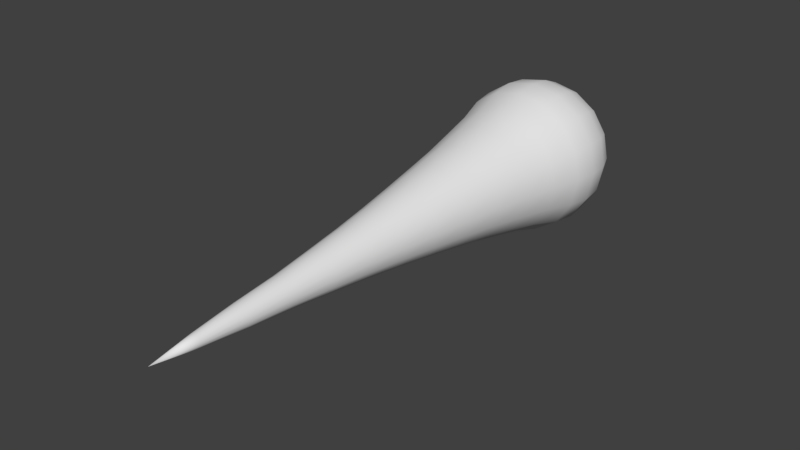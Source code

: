# Source: ghost_spirit.blend  (saved by Blender 2.79.0; exported with 4.5.12 LTS)
import bpy
from mathutils import Matrix  # noqa: F401  (used for matrix-valued properties, if any)

bpy.ops.wm.read_factory_settings(use_empty=True)
scene = bpy.context.scene
scene.name = 'Scene'

# ---- collections
col_collection_1 = bpy.data.collections.new('Collection 1'); scene.collection.children.link(col_collection_1)

# ---- world
world_world = bpy.data.worlds.new('World'); scene.world = world_world
world_world.color = (0.05088, 0.05088, 0.05088)
world_world.use_sun_shadow = False
world_world.sun_shadow_jitter_overblur = 0.0
world_world.cycles.sampling_method = 'MANUAL'

# ---- meshes
me_sphere = bpy.data.meshes.new('Sphere')
me_sphere.from_pydata([(2.052e-08, 0.2004, -0.04473), (2.052e-08, 0.1836, -0.08641), (2.052e-08, 0.157, -0.1222), (2.052e-08, 0.1184, -0.1497), (1.029e-05, 0.07515, -0.1668), (0.0001076, 0.02441, -0.1719), (0.0003232, -0.02974, -0.1641), (0.0007288, -0.09547, -0.144), (0.002156, -0.2524, -0.1107), (0.006213, -0.5961, -0.0566), (0.008882, -0.9932, -0.01458), (0.008891, -1.094, 5.4e-08), (0.01712, 0.2004, -0.04133), (0.03307, 0.1836, -0.07984), (0.04677, 0.157, -0.1129), (0.05728, 0.1184, -0.1383), (0.06386, 0.07515, -0.1541), (0.06587, 0.02441, -0.1588), (0.06312, -0.02974, -0.1516), (0.05582, -0.09547, -0.133), (0.04452, -0.2524, -0.1023), (0.02787, -0.5961, -0.05229), (0.01446, -0.9932, -0.01347), (-2.707e-08, 0.2061, 7.844e-08), (0.03163, 0.2004, -0.03163), (0.0611, 0.1836, -0.0611), (0.08641, 0.157, -0.08641), (0.1058, 0.1184, -0.1058), (0.118, 0.07515, -0.118), (0.1216, 0.02441, -0.1215), (0.1164, -0.02974, -0.116), (0.1025, -0.09547, -0.1018), (0.08043, -0.2524, -0.07828), (0.04623, -0.5961, -0.04002), (0.01919, -0.9932, -0.01031), (0.04133, 0.2004, -0.01712), (0.07984, 0.1836, -0.03307), (0.1129, 0.157, -0.04677), (0.1383, 0.1184, -0.05728), (0.1542, 0.07515, -0.06385), (0.1589, 0.02441, -0.06576), (0.1519, -0.02974, -0.0628), (0.1337, -0.09547, -0.05509), (0.1044, -0.2524, -0.04236), (0.0585, -0.5961, -0.02166), (0.02235, -0.9932, -0.005579), (0.04473, 0.2004, 3.723e-08), (0.08641, 0.1836, 4.753e-08), (0.1222, 0.157, 4.753e-08), (0.1497, 0.1184, 5.783e-08), (0.1669, 0.07515, 6.812e-08), (0.172, 0.02441, 6.735e-08), (0.1644, -0.02974, 6.276e-08), (0.1447, -0.09547, 7.238e-08), (0.1129, -0.2524, 5.732e-08), (0.06281, -0.5961, 6.151e-08), (0.02346, -0.9932, 5.148e-08), (0.04133, 0.2004, 0.01712), (0.07984, 0.1836, 0.03307), (0.1129, 0.157, 0.04677), (0.1383, 0.1184, 0.05728), (0.1542, 0.07515, 0.06385), (0.1589, 0.02441, 0.06577), (0.1519, -0.02974, 0.0628), (0.1337, -0.09547, 0.05509), (0.1044, -0.2524, 0.04236), (0.0585, -0.5961, 0.02166), (0.02235, -0.9932, 0.005579), (0.03163, 0.2004, 0.03163), (0.0611, 0.1836, 0.0611), (0.08641, 0.157, 0.08641), (0.1058, 0.1184, 0.1058), (0.118, 0.07515, 0.118), (0.1216, 0.02441, 0.1215), (0.1164, -0.02974, 0.116), (0.1025, -0.09547, 0.1018), (0.08043, -0.2524, 0.07828), (0.04623, -0.5961, 0.04002), (0.01919, -0.9932, 0.01031), (0.01712, 0.2004, 0.04133), (0.03307, 0.1836, 0.07984), (0.04677, 0.157, 0.1129), (0.05728, 0.1184, 0.1383), (0.06386, 0.07515, 0.1541), (0.06587, 0.02441, 0.1588), (0.06312, -0.02974, 0.1516), (0.05582, -0.09547, 0.133), (0.04452, -0.2524, 0.1023), (0.02787, -0.5961, 0.05229), (0.01446, -0.9932, 0.01347), (8.933e-09, 0.2004, 0.04473), (-5.231e-09, 0.1836, 0.08641), (-1.296e-08, 0.157, 0.1222), (-3.098e-08, 0.1184, 0.1497), (1.021e-05, 0.07515, 0.1668), (0.0001075, 0.02441, 0.1719), (0.0003231, -0.02974, 0.1641), (0.0007287, -0.09547, 0.144), (0.002156, -0.2524, 0.1107), (0.006213, -0.5961, 0.0566), (0.008882, -0.9932, 0.01458), (-0.01712, 0.2004, 0.04133), (-0.03307, 0.1836, 0.07984), (-0.04677, 0.157, 0.1129), (-0.05728, 0.1184, 0.1383), (-0.06384, 0.07515, 0.1542), (-0.06566, 0.02441, 0.1588), (-0.06249, -0.02974, 0.1516), (-0.05437, -0.09547, 0.133), (-0.04022, -0.2524, 0.1023), (-0.01546, -0.5961, 0.05232), (0.003297, -0.9932, 0.01347), (-0.03163, 0.2004, 0.03163), (-0.0611, 0.1836, 0.0611), (-0.08641, 0.157, 0.08641), (-0.1058, 0.1184, 0.1058), (-0.118, 0.07515, 0.118), (-0.1215, 0.02441, 0.1216), (-0.1158, -0.02974, 0.1161), (-0.1011, -0.09547, 0.1019), (-0.07623, -0.2524, 0.07837), (-0.03391, -0.5961, 0.0401), (-0.001458, -0.9932, 0.01033), (-0.04133, 0.2004, 0.01712), (-0.07984, 0.1836, 0.03307), (-0.1129, 0.157, 0.04677), (-0.1383, 0.1184, 0.05728), (-0.1542, 0.07515, 0.06386), (-0.1588, 0.02441, 0.0658), (-0.1515, -0.02974, 0.06287), (-0.1325, -0.09547, 0.05517), (-0.1004, -0.2524, 0.04247), (-0.04635, -0.5961, 0.02175), (-0.004664, -0.9932, 0.0056), (-0.04473, 0.2004, 1.663e-08), (-0.08641, 0.1836, -3.975e-09), (-0.1222, 0.157, -1.428e-08), (-0.1497, 0.1184, -2.973e-08), (-0.1669, 0.07515, -6.06e-08), (-0.1719, 0.02441, -4.541e-08), (-0.1641, -0.02974, -3.866e-08), (-0.1436, -0.09547, -3.184e-08), (-0.109, -0.2524, 1.144e-09), (-0.05086, -0.5961, 2.762e-08), (-0.005828, -0.9932, 4.474e-08), (-0.04133, 0.2004, -0.01712), (-0.07984, 0.1836, -0.03307), (-0.1129, 0.157, -0.04677), (-0.1383, 0.1184, -0.05728), (-0.1542, 0.07515, -0.06386), (-0.1588, 0.02441, -0.0658), (-0.1515, -0.02974, -0.06287), (-0.1325, -0.09547, -0.05517), (-0.1004, -0.2524, -0.04247), (-0.04635, -0.5961, -0.02175), (-0.004664, -0.9932, -0.0056), (-0.03163, 0.2004, -0.03163), (-0.0611, 0.1836, -0.0611), (-0.08641, 0.157, -0.08641), (-0.1058, 0.1184, -0.1058), (-0.118, 0.07515, -0.118), (-0.1215, 0.02441, -0.1216), (-0.1158, -0.02974, -0.1161), (-0.1011, -0.09547, -0.1019), (-0.07623, -0.2524, -0.07837), (-0.03391, -0.5961, -0.0401), (-0.001458, -0.9932, -0.01033), (-0.01712, 0.2004, -0.04133), (-0.03307, 0.1836, -0.07984), (-0.04677, 0.157, -0.1129), (-0.05728, 0.1184, -0.1383), (-0.06384, 0.07515, -0.1542), (-0.06566, 0.02441, -0.1588), (-0.06249, -0.02974, -0.1516), (-0.05437, -0.09547, -0.133), (-0.04022, -0.2524, -0.1023), (-0.01546, -0.5961, -0.05232), (0.003297, -0.9932, -0.01347), (0.008038, -0.7847, -0.03449), (0.02124, -0.7847, -0.03186), (0.03243, -0.7847, -0.02439), (0.0399, -0.7847, -0.0132), (0.04253, -0.7847, 5.626e-08), (0.0399, -0.7847, 0.0132), (0.03243, -0.7847, 0.02439), (0.02124, -0.7847, 0.03186), (0.008038, -0.7847, 0.03449), (-0.005175, -0.7847, 0.03188), (-0.01643, -0.7847, 0.02444), (-0.02403, -0.7847, 0.01326), (-0.0268, -0.7847, 3.721e-08), (-0.02403, -0.7847, -0.01326), (-0.01643, -0.7847, -0.02444), (-0.005175, -0.7847, -0.03188), (0.004199, -0.4279, -0.08133), (0.03532, -0.4279, -0.07514), (0.06171, -0.4279, -0.05751), (0.07934, -0.4279, -0.03112), (0.08553, -0.4279, 6.004e-08), (0.07934, -0.4279, 0.03112), (0.06171, -0.4279, 0.05751), (0.03532, -0.4279, 0.07514), (0.004199, -0.4279, 0.08133), (-0.02695, -0.4279, 0.07517), (-0.05343, -0.4279, 0.05761), (-0.07126, -0.4279, 0.03123), (-0.07768, -0.4279, 1.567e-08), (-0.07126, -0.4279, -0.03123), (-0.05343, -0.4279, -0.05761), (-0.02695, -0.4279, -0.07517), (0.001357, -0.1723, -0.1275), (0.05014, -0.1723, -0.1178), (0.09149, -0.1723, -0.09014), (0.1191, -0.1723, -0.04878), (0.1288, -0.1723, 6.464e-08), (0.1191, -0.1723, 0.04878), (0.09149, -0.1723, 0.09014), (0.05014, -0.1723, 0.1178), (0.001357, -0.1723, 0.1275), (-0.04744, -0.1723, 0.1178), (-0.08888, -0.1723, 0.09022), (-0.1167, -0.1723, 0.04888), (-0.1266, -0.1723, -1.511e-08), (-0.1167, -0.1723, -0.04888), (-0.08888, -0.1723, -0.09022), (-0.04744, -0.1723, -0.1178), (0.003143, -0.3402, -0.09567), (0.03976, -0.3402, -0.08839), (0.07079, -0.3402, -0.06765), (0.09153, -0.3402, -0.03661), (0.09881, -0.3402, 5.882e-08), (0.09153, -0.3402, 0.03661), (0.07079, -0.3402, 0.06765), (0.03976, -0.3402, 0.08839), (0.003143, -0.3402, 0.09567), (-0.03349, -0.3402, 0.08842), (-0.06462, -0.3402, 0.06775), (-0.08556, -0.3402, 0.03672), (-0.09306, -0.3402, 8.613e-09), (-0.08556, -0.3402, -0.03672), (-0.06462, -0.3402, -0.06775), (-0.03349, -0.3402, -0.08842), (0.005225, -0.512, -0.06833), (0.03138, -0.512, -0.06313), (0.05354, -0.512, -0.04832), (0.06836, -0.512, -0.02615), (0.07356, -0.512, 6.087e-08), (0.06836, -0.512, 0.02615), (0.05354, -0.512, 0.04832), (0.03138, -0.512, 0.06313), (0.005225, -0.512, 0.06833), (-0.02095, -0.512, 0.06316), (-0.04321, -0.512, 0.04841), (-0.05821, -0.512, 0.02625), (-0.06363, -0.512, 2.197e-08), (-0.05821, -0.512, -0.02625), (-0.04321, -0.512, -0.04841), (-0.02095, -0.512, -0.06316), (0.007215, -0.6904, -0.04539), (0.02459, -0.6904, -0.04194), (0.03931, -0.6904, -0.0321), (0.04915, -0.6904, -0.01737), (0.05261, -0.6904, 5.893e-08), (0.04915, -0.6904, 0.01737), (0.03931, -0.6904, 0.0321), (0.02459, -0.6904, 0.04194), (0.007215, -0.6904, 0.04539), (-0.01017, -0.6904, 0.04196), (-0.02498, -0.6904, 0.03217), (-0.03497, -0.6904, 0.01745), (-0.0386, -0.6904, 3.264e-08), (-0.03497, -0.6904, -0.01745), (-0.02498, -0.6904, -0.03217), (-0.01017, -0.6904, -0.04196), (0.00866, -0.8889, -0.02587), (0.01856, -0.8889, -0.0239), (0.02695, -0.8889, -0.01829), (0.03256, -0.8889, -0.009901), (0.03453, -0.8889, 5.422e-08), (0.03256, -0.8889, 0.009901), (0.02695, -0.8889, 0.01829), (0.01856, -0.8889, 0.0239), (0.00866, -0.8889, 0.02587), (-0.001252, -0.8889, 0.02392), (-0.009694, -0.8889, 0.01833), (-0.01539, -0.8889, 0.009945), (-0.01747, -0.8889, 4.081e-08), (-0.01539, -0.8889, -0.009945), (-0.009694, -0.8889, -0.01833), (-0.001252, -0.8889, -0.02392)], [], [(3, 2, 14, 15), (258, 9, 21, 259), (0, 23, 12), (7, 6, 18, 19), (4, 3, 15, 16), (11, 10, 22), (1, 0, 12, 13), (210, 7, 19, 211), (5, 4, 16, 17), (2, 1, 13, 14), (226, 8, 20, 227), (6, 5, 17, 18), (211, 19, 31, 212), (17, 16, 28, 29), (14, 13, 25, 26), (227, 20, 32, 228), (18, 17, 29, 30), (15, 14, 26, 27), (259, 21, 33, 260), (12, 23, 24), (19, 18, 30, 31), (16, 15, 27, 28), (11, 22, 34), (13, 12, 24, 25), (24, 23, 35), (31, 30, 41, 42), (28, 27, 38, 39), (11, 34, 45), (25, 24, 35, 36), (212, 31, 42, 213), (29, 28, 39, 40), (26, 25, 36, 37), (228, 32, 43, 229), (30, 29, 40, 41), (27, 26, 37, 38), (260, 33, 44, 261), (229, 43, 54, 230), (41, 40, 51, 52), (38, 37, 48, 49), (261, 44, 55, 262), (35, 23, 46), (42, 41, 52, 53), (39, 38, 49, 50), (11, 45, 56), (36, 35, 46, 47), (213, 42, 53, 214), (40, 39, 50, 51), (37, 36, 47, 48), (47, 46, 57, 58), (214, 53, 64, 215), (51, 50, 61, 62), (48, 47, 58, 59), (230, 54, 65, 231), (52, 51, 62, 63), (49, 48, 59, 60), (262, 55, 66, 263), (46, 23, 57), (53, 52, 63, 64), (50, 49, 60, 61), (11, 56, 67), (263, 66, 77, 264), (57, 23, 68), (64, 63, 74, 75), (61, 60, 71, 72), (11, 67, 78), (58, 57, 68, 69), (215, 64, 75, 216), (62, 61, 72, 73), (59, 58, 69, 70), (231, 65, 76, 232), (63, 62, 73, 74), (60, 59, 70, 71), (70, 69, 80, 81), (232, 76, 87, 233), (74, 73, 84, 85), (71, 70, 81, 82), (264, 77, 88, 265), (68, 23, 79), (75, 74, 85, 86), (72, 71, 82, 83), (11, 78, 89), (69, 68, 79, 80), (216, 75, 86, 217), (73, 72, 83, 84), (11, 89, 100), (80, 79, 90, 91), (217, 86, 97, 218), (84, 83, 94, 95), (81, 80, 91, 92), (233, 87, 98, 234), (85, 84, 95, 96), (82, 81, 92, 93), (265, 88, 99, 266), (79, 23, 90), (86, 85, 96, 97), (83, 82, 93, 94), (93, 92, 103, 104), (266, 99, 110, 267), (90, 23, 101), (97, 96, 107, 108), (94, 93, 104, 105), (11, 100, 111), (91, 90, 101, 102), (218, 97, 108, 219), (95, 94, 105, 106), (92, 91, 102, 103), (234, 98, 109, 235), (96, 95, 106, 107), (103, 102, 113, 114), (235, 109, 120, 236), (107, 106, 117, 118), (104, 103, 114, 115), (267, 110, 121, 268), (101, 23, 112), (108, 107, 118, 119), (105, 104, 115, 116), (11, 111, 122), (102, 101, 112, 113), (219, 108, 119, 220), (106, 105, 116, 117), (116, 115, 126, 127), (11, 122, 133), (113, 112, 123, 124), (220, 119, 130, 221), (117, 116, 127, 128), (114, 113, 124, 125), (236, 120, 131, 237), (118, 117, 128, 129), (115, 114, 125, 126), (268, 121, 132, 269), (112, 23, 123), (119, 118, 129, 130), (126, 125, 136, 137), (269, 132, 143, 270), (123, 23, 134), (130, 129, 140, 141), (127, 126, 137, 138), (11, 133, 144), (124, 123, 134, 135), (221, 130, 141, 222), (128, 127, 138, 139), (125, 124, 135, 136), (237, 131, 142, 238), (129, 128, 139, 140), (139, 138, 149, 150), (136, 135, 146, 147), (238, 142, 153, 239), (140, 139, 150, 151), (137, 136, 147, 148), (270, 143, 154, 271), (134, 23, 145), (141, 140, 151, 152), (138, 137, 148, 149), (11, 144, 155), (135, 134, 145, 146), (222, 141, 152, 223), (149, 148, 159, 160), (11, 155, 166), (146, 145, 156, 157), (223, 152, 163, 224), (150, 149, 160, 161), (147, 146, 157, 158), (239, 153, 164, 240), (151, 150, 161, 162), (148, 147, 158, 159), (271, 154, 165, 272), (145, 23, 156), (152, 151, 162, 163), (162, 161, 172, 173), (159, 158, 169, 170), (272, 165, 176, 273), (156, 23, 167), (163, 162, 173, 174), (160, 159, 170, 171), (11, 166, 177), (157, 156, 167, 168), (224, 163, 174, 225), (161, 160, 171, 172), (158, 157, 168, 169), (240, 164, 175, 241), (172, 171, 4, 5), (169, 168, 1, 2), (241, 175, 8, 226), (173, 172, 5, 6), (170, 169, 2, 3), (273, 176, 9, 258), (167, 23, 0), (174, 173, 6, 7), (171, 170, 3, 4), (11, 177, 10), (168, 167, 0, 1), (225, 174, 7, 210), (289, 193, 178, 274), (288, 192, 193, 289), (287, 191, 192, 288), (286, 190, 191, 287), (285, 189, 190, 286), (284, 188, 189, 285), (283, 187, 188, 284), (282, 186, 187, 283), (281, 185, 186, 282), (280, 184, 185, 281), (279, 183, 184, 280), (278, 182, 183, 279), (277, 181, 182, 278), (276, 180, 181, 277), (275, 179, 180, 276), (274, 178, 179, 275), (257, 209, 194, 242), (256, 208, 209, 257), (255, 207, 208, 256), (254, 206, 207, 255), (253, 205, 206, 254), (252, 204, 205, 253), (251, 203, 204, 252), (250, 202, 203, 251), (249, 201, 202, 250), (248, 200, 201, 249), (247, 199, 200, 248), (246, 198, 199, 247), (245, 197, 198, 246), (244, 196, 197, 245), (243, 195, 196, 244), (242, 194, 195, 243), (175, 225, 210, 8), (164, 224, 225, 175), (153, 223, 224, 164), (142, 222, 223, 153), (131, 221, 222, 142), (120, 220, 221, 131), (109, 219, 220, 120), (98, 218, 219, 109), (87, 217, 218, 98), (76, 216, 217, 87), (65, 215, 216, 76), (54, 214, 215, 65), (43, 213, 214, 54), (32, 212, 213, 43), (20, 211, 212, 32), (8, 210, 211, 20), (209, 241, 226, 194), (208, 240, 241, 209), (207, 239, 240, 208), (206, 238, 239, 207), (205, 237, 238, 206), (204, 236, 237, 205), (203, 235, 236, 204), (202, 234, 235, 203), (201, 233, 234, 202), (200, 232, 233, 201), (199, 231, 232, 200), (198, 230, 231, 199), (197, 229, 230, 198), (196, 228, 229, 197), (195, 227, 228, 196), (194, 226, 227, 195), (9, 242, 243, 21), (21, 243, 244, 33), (33, 244, 245, 44), (44, 245, 246, 55), (55, 246, 247, 66), (66, 247, 248, 77), (77, 248, 249, 88), (88, 249, 250, 99), (99, 250, 251, 110), (110, 251, 252, 121), (121, 252, 253, 132), (132, 253, 254, 143), (143, 254, 255, 154), (154, 255, 256, 165), (165, 256, 257, 176), (176, 257, 242, 9), (193, 273, 258, 178), (192, 272, 273, 193), (191, 271, 272, 192), (190, 270, 271, 191), (189, 269, 270, 190), (188, 268, 269, 189), (187, 267, 268, 188), (186, 266, 267, 187), (185, 265, 266, 186), (184, 264, 265, 185), (183, 263, 264, 184), (182, 262, 263, 183), (181, 261, 262, 182), (180, 260, 261, 181), (179, 259, 260, 180), (178, 258, 259, 179), (10, 274, 275, 22), (22, 275, 276, 34), (34, 276, 277, 45), (45, 277, 278, 56), (56, 278, 279, 67), (67, 279, 280, 78), (78, 280, 281, 89), (89, 281, 282, 100), (100, 282, 283, 111), (111, 283, 284, 122), (122, 284, 285, 133), (133, 285, 286, 144), (144, 286, 287, 155), (155, 287, 288, 166), (166, 288, 289, 177), (177, 289, 274, 10)])
me_sphere.polygons.foreach_set('use_smooth', [True] * 304)
me_sphere.use_remesh_preserve_volume = False
me_sphere.use_remesh_preserve_attributes = False
me_sphere.use_mirror_vertex_groups = False
me_sphere.update()
arm_armature = bpy.data.armatures.new('Armature')  # bones are not reproduced

# ---- objects
ob_armature = bpy.data.objects.new('Armature', arm_armature)
ob_sphere = bpy.data.objects.new('Sphere', me_sphere)

# ---- transforms, parenting, visibility, modifiers, constraints
ob_armature.location = (0.0, 0.0, 0.0)
ob_armature.show_in_front = True
ob_armature.lineart.crease_threshold = 0.0
ob_sphere.parent = ob_armature
ob_sphere.location = (0.0, 0.0, 0.0)
ob_sphere.lineart.crease_threshold = 0.0
_vg = ob_sphere.vertex_groups.new(name='Bone')
for _i, _w in zip([0, 1, 2, 3, 4, 5, 6, 7, 8, 12, 13, 14, 15, 16, 17, 18, 19, 20, 23, 24, 25, 26, 27, 28, 29, 30, 31, 32, 35, 36, 37, 38, 39, 40, 41, 42, 43, 46, 47, 48, 49, 50, 51, 52, 53, 54, 57, 58, 59, 60, 61, 62, 63, 64, 65, 68, 69, 70, 71, 72, 73, 74, 75, 76, 79, 80, 81, 82, 83, 84, 85, 86, 87, 90, 91, 92, 93, 94, 95, 96, 97, 98, 101, 102, 103, 104, 105, 106, 107, 108, 109, 112, 113, 114, 115, 116, 117, 118, 119, 120, 123, 124, 125, 126, 127, 128, 129, 130, 131, 134, 135, 136, 137, 138, 139, 140, 141, 142, 145, 146, 147, 148, 149, 150, 151, 152, 153, 156, 157, 158, 159, 160, 161, 162, 163, 164, 167, 168, 169, 170, 171, 172, 173, 174, 175, 210, 211, 212, 213, 214, 215, 216, 217, 218, 219, 220, 221, 222, 223, 224, 225, 226, 227, 228, 229, 230, 231, 232, 233, 234, 235, 236, 237, 238, 239, 240, 241], [0.9965, 0.9958, 0.9945, 0.9922, 0.9881, 0.9803, 0.9643, 0.9197, 0.2069, 0.9965, 0.9958, 0.9945, 0.9922, 0.9881, 0.9802, 0.9641, 0.9193, 0.2082, 0.9967, 0.9965, 0.9958, 0.9945, 0.9922, 0.9881, 0.9802, 0.9641, 0.9191, 0.2092, 0.9965, 0.9958, 0.9946, 0.9922, 0.9882, 0.9803, 0.9641, 0.9191, 0.2099, 0.9965, 0.9959, 0.9946, 0.9923, 0.9883, 0.9805, 0.9643, 0.9193, 0.2102, 0.9965, 0.9959, 0.9947, 0.9924, 0.9884, 0.9807, 0.9646, 0.9197, 0.21, 0.9966, 0.9959, 0.9947, 0.9925, 0.9886, 0.9809, 0.9649, 0.9201, 0.2094, 0.9966, 0.996, 0.9948, 0.9925, 0.9887, 0.981, 0.9652, 0.9207, 0.2084, 0.9966, 0.996, 0.9948, 0.9926, 0.9888, 0.9812, 0.9654, 0.9211, 0.2072, 0.9966, 0.996, 0.9948, 0.9926, 0.9888, 0.9812, 0.9656, 0.9215, 0.206, 0.9966, 0.996, 0.9948, 0.9926, 0.9888, 0.9812, 0.9656, 0.9216, 0.2051, 0.9966, 0.9959, 0.9948, 0.9925, 0.9887, 0.9811, 0.9655, 0.9215, 0.2046, 0.9965, 0.9959, 0.9947, 0.9925, 0.9886, 0.981, 0.9653, 0.9213, 0.2046, 0.9965, 0.9959, 0.9947, 0.9924, 0.9885, 0.9808, 0.965, 0.921, 0.2045, 0.9965, 0.9959, 0.9946, 0.9923, 0.9883, 0.9806, 0.9648, 0.9206, 0.2049, 0.9965, 0.9958, 0.9946, 0.9922, 0.9882, 0.9804, 0.9645, 0.9201, 0.2058, 0.7708, 0.77, 0.7695, 0.7692, 0.7692, 0.7695, 0.7702, 0.7709, 0.7718, 0.7725, 0.7729, 0.7731, 0.773, 0.7727, 0.7722, 0.7715, 0.03484, 0.03634, 0.03761, 0.03846, 0.03877, 0.0385, 0.03768, 0.03643, 0.03494, 0.03346, 0.03228, 0.03158, 0.03144, 0.03154, 0.03221, 0.03337]): _vg.add([_i], _w, 'REPLACE')
_vg = ob_sphere.vertex_groups.new(name='Bone.001')
for _i, _w in zip([6, 7, 8, 18, 19, 20, 30, 31, 32, 41, 42, 43, 52, 53, 54, 63, 64, 65, 74, 75, 76, 85, 86, 87, 96, 97, 98, 107, 108, 109, 118, 119, 120, 129, 130, 131, 140, 141, 142, 151, 152, 153, 162, 163, 164, 173, 174, 175, 210, 211, 212, 213, 214, 215, 216, 217, 218, 219, 220, 221, 222, 223, 224, 225, 226, 227, 228, 229, 230, 231, 232, 233, 234, 235, 236, 237, 238, 239, 240, 241], [0.004831, 0.06161, 0.6085, 0.00497, 0.06176, 0.606, 0.004963, 0.06181, 0.6038, 0.004803, 0.06175, 0.6024, 0.004513, 0.06159, 0.6019, 0.004133, 0.06134, 0.6023, 0.003724, 0.06105, 0.6037, 0.003352, 0.06076, 0.6058, 0.003079, 0.06052, 0.6083, 0.002957, 0.06039, 0.6108, 0.00301, 0.06037, 0.6127, 0.003222, 0.06048, 0.6138, 0.003536, 0.06067, 0.6141, 0.003893, 0.0609, 0.6139, 0.004249, 0.06115, 0.6129, 0.004576, 0.06139, 0.611, 0.1759, 0.1761, 0.1761, 0.1761, 0.176, 0.1758, 0.1756, 0.1754, 0.1751, 0.175, 0.1749, 0.175, 0.1751, 0.1753, 0.1755, 0.1757, 0.1246, 0.1258, 0.1267, 0.1274, 0.1276, 0.1273, 0.1267, 0.1258, 0.1246, 0.1235, 0.1225, 0.122, 0.122, 0.122, 0.1226, 0.1235]): _vg.add([_i], _w, 'REPLACE')
_vg = ob_sphere.vertex_groups.new(name='Bone.002')
for _i, _w in zip([8, 20, 32, 43, 54, 65, 76, 87, 98, 109, 120, 131, 142, 153, 164, 175, 194, 195, 196, 197, 198, 199, 200, 201, 202, 203, 204, 205, 206, 207, 208, 209, 210, 211, 212, 213, 214, 215, 216, 217, 218, 219, 220, 221, 222, 223, 224, 225, 226, 227, 228, 229, 230, 231, 232, 233, 234, 235, 236, 237, 238, 239, 240, 241], [0.1505, 0.1511, 0.1516, 0.1519, 0.1521, 0.1519, 0.1516, 0.151, 0.1504, 0.1498, 0.1494, 0.1491, 0.149, 0.1491, 0.1494, 0.1499, 0.113, 0.1149, 0.1164, 0.1175, 0.1178, 0.1175, 0.1164, 0.1149, 0.113, 0.111, 0.1094, 0.1084, 0.1082, 0.1084, 0.1094, 0.111, 0.03699, 0.0377, 0.03828, 0.03863, 0.03871, 0.03849, 0.03802, 0.03736, 0.03662, 0.03595, 0.03545, 0.03518, 0.03515, 0.03532, 0.03571, 0.03629, 0.6792, 0.6753, 0.672, 0.6698, 0.6691, 0.6698, 0.672, 0.6753, 0.6792, 0.6831, 0.6862, 0.6881, 0.6886, 0.6882, 0.6863, 0.6831]): _vg.add([_i], _w, 'REPLACE')
_vg = ob_sphere.vertex_groups.new(name='Bone.003')
for _i, _w in zip([8, 20, 32, 43, 54, 65, 76, 87, 98, 109, 120, 131, 142, 153, 164, 175, 194, 195, 196, 197, 198, 199, 200, 201, 202, 203, 204, 205, 206, 207, 208, 209, 226, 227, 228, 229, 230, 231, 232, 233, 234, 235, 236, 237, 238, 239, 240, 241, 242, 243, 244, 245, 246, 247, 248, 249, 250, 251, 252, 253, 254, 255, 256, 257], [0.007731, 0.008717, 0.009561, 0.01013, 0.01032, 0.01012, 0.009555, 0.00871, 0.007724, 0.006764, 0.005985, 0.0055, 0.005335, 0.005501, 0.005988, 0.006769, 0.7283, 0.7227, 0.718, 0.7149, 0.7138, 0.7149, 0.7179, 0.7226, 0.7283, 0.734, 0.7387, 0.7418, 0.7426, 0.7418, 0.7388, 0.734, 0.1303, 0.1315, 0.1325, 0.1332, 0.1334, 0.1332, 0.1325, 0.1315, 0.1303, 0.1291, 0.1281, 0.1275, 0.1273, 0.1275, 0.1281, 0.1291, 0.09924, 0.102, 0.1042, 0.1057, 0.1062, 0.1057, 0.1042, 0.102, 0.09926, 0.09639, 0.09393, 0.09234, 0.09193, 0.09233, 0.09391, 0.09637]): _vg.add([_i], _w, 'REPLACE')
_vg = ob_sphere.vertex_groups.new(name='Bone.004')
for _i, _w in zip([9, 21, 33, 44, 55, 66, 77, 88, 99, 110, 121, 132, 143, 154, 165, 176, 194, 195, 196, 197, 198, 199, 200, 201, 202, 203, 204, 205, 206, 207, 208, 209, 242, 243, 244, 245, 246, 247, 248, 249, 250, 251, 252, 253, 254, 255, 256, 257], [0.07654, 0.07997, 0.08271, 0.08447, 0.08506, 0.08446, 0.08271, 0.07997, 0.07655, 0.07293, 0.06974, 0.06762, 0.067, 0.06761, 0.06972, 0.07291, 0.1153, 0.1173, 0.119, 0.1201, 0.1204, 0.1201, 0.119, 0.1173, 0.1153, 0.1133, 0.1116, 0.1104, 0.1101, 0.1104, 0.1115, 0.1133, 0.7765, 0.7691, 0.763, 0.7591, 0.7577, 0.7591, 0.763, 0.7691, 0.7765, 0.7841, 0.7906, 0.7948, 0.7961, 0.7948, 0.7906, 0.7841]): _vg.add([_i], _w, 'REPLACE')
_vg = ob_sphere.vertex_groups.new(name='Bone.005')
for _i, _w in zip([9, 21, 33, 44, 55, 66, 77, 88, 99, 110, 121, 132, 143, 154, 165, 176, 242, 243, 244, 245, 246, 247, 248, 249, 250, 251, 252, 253, 254, 255, 256, 257, 258, 259, 260, 261, 262, 263, 264, 265, 266, 267, 268, 269, 270, 271, 272, 273], [0.8431, 0.835, 0.8284, 0.8242, 0.8227, 0.8242, 0.8284, 0.835, 0.8431, 0.8515, 0.8589, 0.8638, 0.8654, 0.8638, 0.8589, 0.8516, 0.09711, 0.1001, 0.1025, 0.1041, 0.1047, 0.1041, 0.1025, 0.1001, 0.09713, 0.09407, 0.09142, 0.08965, 0.08903, 0.08963, 0.09139, 0.09404, 0.05006, 0.05365, 0.05649, 0.05829, 0.05891, 0.05829, 0.05649, 0.05365, 0.05007, 0.04242, 0.03548, 0.03071, 0.0292, 0.03069, 0.03545, 0.0424]): _vg.add([_i], _w, 'REPLACE')
_vg = ob_sphere.vertex_groups.new(name='IK')
_vg = ob_sphere.vertex_groups.new(name='Bone.006')
for _i, _w in zip([9, 21, 33, 44, 55, 66, 77, 88, 99, 110, 121, 132, 143, 154, 165, 176, 178, 179, 180, 181, 182, 183, 184, 185, 186, 187, 193, 258, 259, 260, 261, 262, 263, 264, 265, 266, 267, 268, 269, 270, 271, 272, 273], [0.06534, 0.06866, 0.07136, 0.07311, 0.07371, 0.0731, 0.07136, 0.06866, 0.06535, 0.06189, 0.05885, 0.05679, 0.05606, 0.05678, 0.05883, 0.06187, 0.01506, 0.0222, 0.02778, 0.03129, 0.03248, 0.03128, 0.02777, 0.0222, 0.01506, 0.007209, 0.007199, 0.8995, 0.8915, 0.8852, 0.8811, 0.8797, 0.8811, 0.8851, 0.8915, 0.8995, 0.9079, 0.9154, 0.9206, 0.9223, 0.9206, 0.9154, 0.9079]): _vg.add([_i], _w, 'REPLACE')
_vg = ob_sphere.vertex_groups.new(name='Bone.007')
for _i, _w in zip([178, 179, 180, 181, 182, 183, 184, 185, 186, 187, 188, 189, 190, 191, 192, 193, 258, 259, 260, 261, 262, 263, 264, 265, 266, 267, 268, 269, 270, 271, 272, 273, 278], [0.941, 0.9341, 0.9287, 0.9252, 0.924, 0.9252, 0.9287, 0.9341, 0.941, 0.9485, 0.9553, 0.9602, 0.9619, 0.9602, 0.9553, 0.9485, 0.03805, 0.04506, 0.05035, 0.05216, 0.05279, 0.05216, 0.05035, 0.04506, 0.03807, 0.03065, 0.02402, 0.01943, 0.01778, 0.01942, 0.024, 0.03063, 0.0008368]): _vg.add([_i], _w, 'REPLACE')
_vg = ob_sphere.vertex_groups.new(name='Bone.008')
for _i, _w in zip([179, 180, 181, 182, 183, 184, 185, 274, 275, 276, 277, 278, 279, 280, 281, 282, 283, 284, 285, 286, 287, 288, 289], [0.003946, 0.00849, 0.01138, 0.01238, 0.01138, 0.008487, 0.003946, 0.9676, 0.9624, 0.9585, 0.956, 0.9551, 0.956, 0.9585, 0.9624, 0.9676, 0.9733, 0.9788, 0.9828, 0.9843, 0.9828, 0.9788, 0.9733]): _vg.add([_i], _w, 'REPLACE')
_vg = ob_sphere.vertex_groups.new(name='Bone.009')
for _i, _w in zip([10, 22, 34, 45, 56, 67, 78, 89, 100, 111, 122, 133, 144, 155, 166, 177], [0.9868, 0.9839, 0.9818, 0.9804, 0.9799, 0.9803, 0.9815, 0.9836, 0.9864, 0.9897, 0.9933, 0.9964, 0.9978, 0.9966, 0.9936, 0.9901]): _vg.add([_i], _w, 'REPLACE')
_vg = ob_sphere.vertex_groups.new(name='Bone.010')
for _i, _w in zip([11], [0.9803]): _vg.add([_i], _w, 'REPLACE')
_m = ob_sphere.modifiers.new('Armature', 'ARMATURE')
_m.object = ob_armature

# ---- collection membership
col_collection_1.objects.link(ob_armature)
col_collection_1.objects.link(ob_sphere)

# ---- scene / render settings (as saved in the file)
scene.frame_start = 1; scene.frame_end = 17; scene.frame_set(0)
scene.render.engine = 'BLENDER_EEVEE_NEXT'
scene.render.resolution_percentage = 50
scene.render.dither_intensity = 0.0
scene.cycles.use_denoising = False
scene.cycles.samples = 128
scene.cycles.sampling_pattern = 'TABULATED_SOBOL'
scene.cycles.use_adaptive_sampling = False
scene.cycles.use_light_tree = False
scene.cycles.blur_glossy = 0.0
scene.cycles.sample_clamp_indirect = 0.0
scene.view_settings.view_transform = 'Standard'
bpy.context.view_layer.update()

# ---- added for rendering (the .blend has no active camera and no usable light): camera, sun
cam_auto = bpy.data.cameras.new('AutoCamera')
cam_auto.lens = 50.0
cam_auto.sensor_width = 36.0
cam_auto.clip_end = 1000.0
ob_auto_camera = bpy.data.objects.new('AutoCamera', cam_auto)
scene.collection.objects.link(ob_auto_camera)
ob_auto_camera.location = (1.28426, -1.98507, 1.0274)
ob_auto_camera.rotation_euler = (1.09748, -7.21219e-08, 0.694738)
scene.camera = ob_auto_camera
light_auto_sun = bpy.data.lights.new('AutoSun', 'SUN')
light_auto_sun.energy = 3.0
light_auto_sun.angle = 0.0523599
ob_auto_sun = bpy.data.objects.new('AutoSun', light_auto_sun)
scene.collection.objects.link(ob_auto_sun)
ob_auto_sun.rotation_euler = (0.872665, 0.174533, 0.523599)
bpy.context.view_layer.update()
